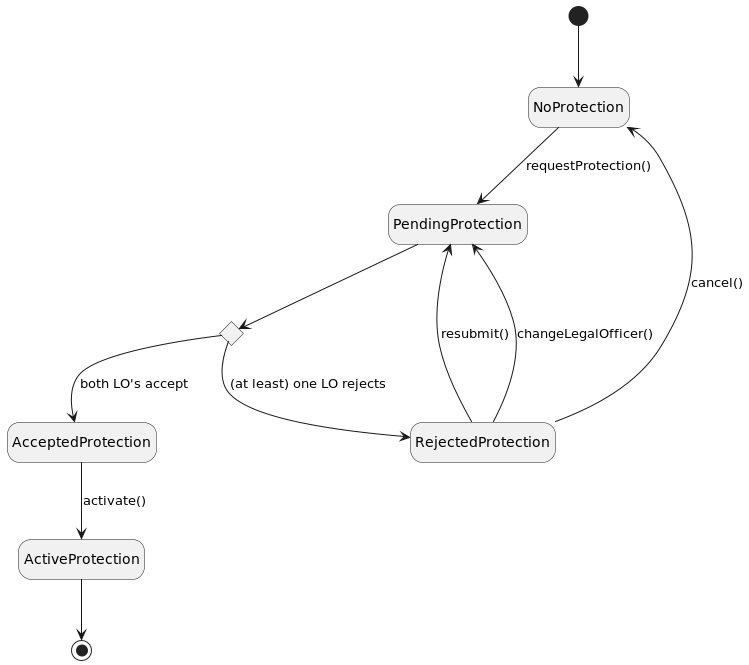

The diagram above was rendered by PlantUML. Its source (embedded in the PNG):
@startuml
hide empty description
[*] --> NoProtection
NoProtection --> PendingProtection : requestProtection()
state "Decision" as decision <<choice>>
PendingProtection --> decision
decision --> RejectedProtection: (at least) one LO rejects
decision --> AcceptedProtection: both LO's accept
AcceptedProtection --> ActiveProtection: activate()
RejectedProtection --> NoProtection: cancel()
RejectedProtection --> PendingProtection: resubmit()
RejectedProtection --> PendingProtection: changeLegalOfficer()
ActiveProtection --> [*]
@enduml